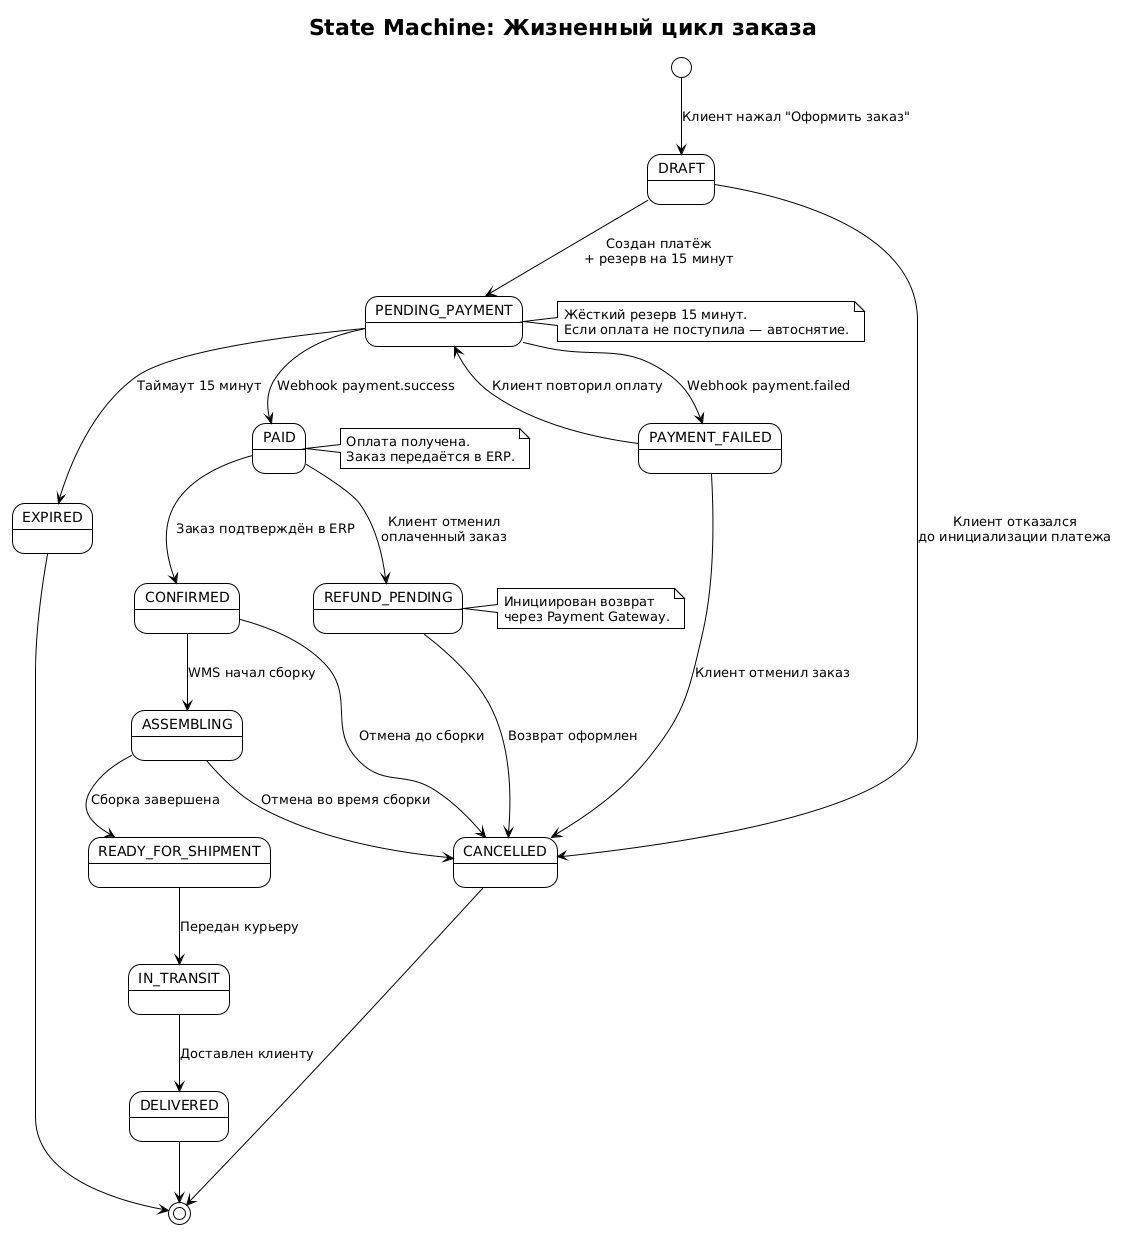

The diagram above was rendered by PlantUML. Its source (embedded in the PNG):
@startuml
!theme plain
title State Machine: Жизненный цикл заказа

[*] --> DRAFT : Клиент нажал "Оформить заказ"

DRAFT --> PENDING_PAYMENT : Создан платёж\n+ резерв на 15 минут
DRAFT --> CANCELLED : Клиент отказался\nдо инициализации платежа

PENDING_PAYMENT --> PAID : Webhook payment.success
PENDING_PAYMENT --> PAYMENT_FAILED : Webhook payment.failed
PENDING_PAYMENT --> EXPIRED : Таймаут 15 минут

PAYMENT_FAILED --> PENDING_PAYMENT : Клиент повторил оплату
PAYMENT_FAILED --> CANCELLED : Клиент отменил заказ

PAID --> CONFIRMED : Заказ подтверждён в ERP
PAID --> REFUND_PENDING : Клиент отменил\nоплаченный заказ

CONFIRMED --> ASSEMBLING : WMS начал сборку
ASSEMBLING --> READY_FOR_SHIPMENT : Сборка завершена
READY_FOR_SHIPMENT --> IN_TRANSIT : Передан курьеру
IN_TRANSIT --> DELIVERED : Доставлен клиенту

CONFIRMED --> CANCELLED : Отмена до сборки
ASSEMBLING --> CANCELLED : Отмена во время сборки

REFUND_PENDING --> CANCELLED : Возврат оформлен

DELIVERED --> [*]
CANCELLED --> [*]
EXPIRED --> [*]

note right of PENDING_PAYMENT
  Жёсткий резерв 15 минут.
  Если оплата не поступила — автоснятие.
end note

note right of PAID
  Оплата получена.
  Заказ передаётся в ERP.
end note

note right of REFUND_PENDING
  Инициирован возврат
  через Payment Gateway.
end note
@enduml